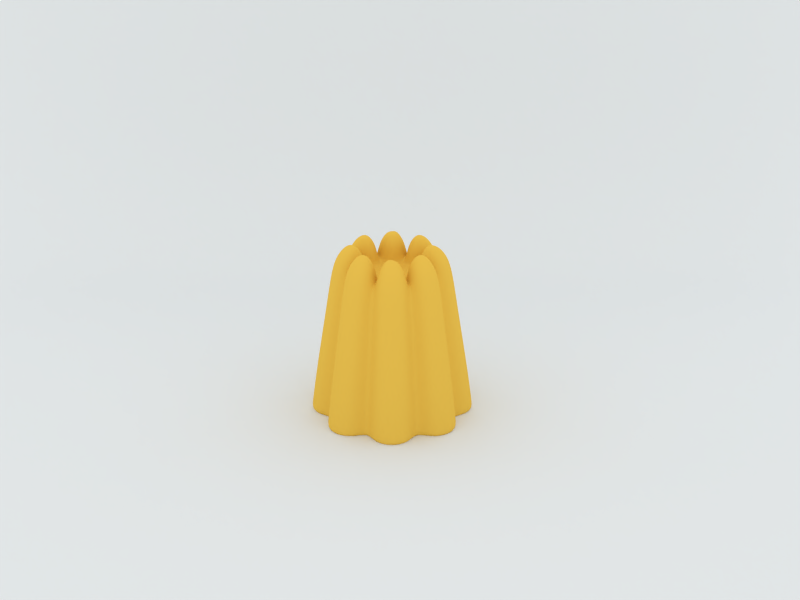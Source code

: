 # Source: Jellopudding.blend  (saved by Blender 2.57.1; exported with 4.5.12 LTS)
import bpy
from mathutils import Matrix  # noqa: F401  (used for matrix-valued properties, if any)

bpy.ops.wm.read_factory_settings(use_empty=True)
scene = bpy.context.scene
scene.name = 'Scene'

# ---- collections
col_collection_1 = bpy.data.collections.new('Collection 1'); scene.collection.children.link(col_collection_1)
col_collection_5 = bpy.data.collections.new('Collection 5'); scene.collection.children.link(col_collection_5)

# ---- materials (node trees are filled in below, after node groups)
mat_pudding = bpy.data.materials.new('Pudding')
mat_pudding.alpha_threshold = 0.0
mat_pudding.use_transparent_shadow = False
mat_pudding.diffuse_color = (0.8, 0.5102, 0.07459, 1.0)
mat_pudding.roughness = 0.5
mat_pudding.specular_intensity = 0.7
mat_pudding.line_color = (0.0, 0.0, 0.0, 0.7)
mat_backdrop = bpy.data.materials.new('Backdrop')
mat_backdrop.alpha_threshold = 0.0
mat_backdrop.use_transparent_shadow = False
mat_backdrop.preview_render_type = 'CUBE'
mat_backdrop.diffuse_color = (0.756, 0.7897, 0.8, 1.0)
mat_backdrop.roughness = 0.5
mat_backdrop.specular_intensity = 0.0
mat_backdrop.line_color = (0.0, 0.0, 0.0, 1.0)

# ---- material node trees

# ---- world
world_world = bpy.data.worlds.new('World'); scene.world = world_world
world_world.color = (1.0, 1.0, 1.0)
world_world.use_sun_shadow = False
world_world.sun_shadow_jitter_overblur = 0.0
world_world.cycles.sampling_method = 'MANUAL'
world_world.cycles.sample_map_resolution = 256

# ---- cameras
cam_camera = bpy.data.cameras.new('Camera')
cam_camera.clip_end = 100.0
cam_camera.lens = 60.0
cam_camera.dof.focus_distance = 0.0
cam_camera.dof.aperture_fstop = 128.0

# ---- lights
light_area_004 = bpy.data.lights.new('Area.004', 'AREA')
light_area_004.color = (1.0, 0.9847, 0.8667)
light_area_004.transmission_factor = 0.0
light_area_004.energy = 7.854
light_area_004.shadow_buffer_clip_start = 0.5
light_area_004.shadow_soft_size = 10.0
light_area_004.shadow_maximum_resolution = 0.006
light_area_004.use_absolute_resolution = True
light_area_004.shape = 'RECTANGLE'
light_area_004.size = 10.0
light_area_004.size_y = 7.0
light_area_004.cycles.use_multiple_importance_sampling = False
light_area_005 = bpy.data.lights.new('Area.005', 'AREA')
light_area_005.color = (0.8105, 0.8759, 1.0)
light_area_005.transmission_factor = 0.0
light_area_005.energy = 15.71
light_area_005.shadow_buffer_clip_start = 0.5
light_area_005.shadow_soft_size = 10.0
light_area_005.shadow_maximum_resolution = 0.006
light_area_005.use_absolute_resolution = True
light_area_005.shape = 'RECTANGLE'
light_area_005.size = 10.0
light_area_005.size_y = 7.0
light_area_005.cycles.use_multiple_importance_sampling = False
light_area_006 = bpy.data.lights.new('Area.006', 'AREA')
light_area_006.transmission_factor = 0.0
light_area_006.energy = 23.56
light_area_006.shadow_buffer_clip_start = 0.5
light_area_006.shadow_soft_size = 8.0
light_area_006.shadow_maximum_resolution = 0.006
light_area_006.use_absolute_resolution = True
light_area_006.shape = 'RECTANGLE'
light_area_006.size = 8.0
light_area_006.size_y = 1.5
light_area_006.cycles.use_multiple_importance_sampling = False
light_area_007 = bpy.data.lights.new('Area.007', 'AREA')
light_area_007.transmission_factor = 0.0
light_area_007.energy = 7.854
light_area_007.shadow_buffer_clip_start = 0.5
light_area_007.shadow_soft_size = 8.0
light_area_007.shadow_maximum_resolution = 0.006
light_area_007.use_absolute_resolution = True
light_area_007.shape = 'RECTANGLE'
light_area_007.size = 8.0
light_area_007.size_y = 1.5
light_area_007.cycles.use_multiple_importance_sampling = False
light_area_003 = bpy.data.lights.new('Area.003', 'AREA')
light_area_003.color = (0.9157, 0.9741, 1.0)
light_area_003.transmission_factor = 0.0
light_area_003.energy = 15.71
light_area_003.shadow_buffer_clip_start = 0.5
light_area_003.shadow_soft_size = 10.0
light_area_003.shadow_maximum_resolution = 0.006
light_area_003.use_absolute_resolution = True
light_area_003.shape = 'RECTANGLE'
light_area_003.size = 10.0
light_area_003.size_y = 7.0
light_area_003.cycles.use_multiple_importance_sampling = False

# ---- meshes
me_circle_001 = bpy.data.meshes.new('Circle.001')
me_circle_001.from_pydata([(-1.172, 0.0, -0.0008142), (1.172, 0.0, -0.0008142), (-2.829, 0.0, -0.0008142), (2.829, 0.0, -0.0008142), (-2.586, 0.5858, -0.0008142), (-2.586, -0.5858, -0.0008142), (2.586, 0.5858, -0.0008142), (2.586, -0.5858, -0.0008142), (-2.202, 0.2016, -0.0008142), (-2.202, -0.2016, -0.0008142), (2.202, 0.2016, -0.0008142), (2.202, -0.2016, -0.0008142), (-2.285, 0.0, -0.0008142), (2.285, 0.0, -0.0008142), (-1.715, 0.0, -0.0008142), (1.715, 0.0, -0.0008142), (-1.798, 0.2016, -0.0008142), (-1.798, -0.2016, -0.0008142), (1.798, 0.2016, -0.0008142), (1.798, -0.2016, -0.0008142), (-2.0, 0.2851, -0.0008142), (-2.0, -0.2851, -0.0008142), (2.0, 0.2851, -0.0008142), (2.0, -0.2851, -0.0008142), (-0.8719, 0.0, -0.0008142), (0.8719, 0.0, -0.0008142), (-0.6032, 0.2499, -0.0008142), (-0.6032, -0.2499, -0.0008142), (0.6032, 0.2499, -0.0008142), (0.6032, -0.2499, -0.0008142), (-0.6032, 0.0, -0.0008142), (0.6032, 0.0, -0.0008142), (-0.6032, 0.0, 3.399), (0.6032, 0.0, 3.399), (-0.8719, 0.0, 3.399), (0.8719, 0.0, 3.399), (-2.586, 0.5858, 3.399), (-2.586, -0.5858, 3.399), (2.586, 0.5858, 3.399), (2.586, -0.5858, 3.399), (-2.829, 0.0, 3.399), (2.829, 0.0, 3.399), (-1.172, 0.0, 3.399), (1.172, 0.0, 3.399), (-1.508, 0.4924, 3.789), (-1.508, -0.4924, 3.789), (1.508, 0.4924, 3.789), (1.508, -0.4924, 3.789), (-1.304, 0.0, 3.789), (1.304, 0.0, 3.789), (-2.0, 0.6963, 3.789), (-2.0, -0.6963, 3.789), (2.0, 0.6963, 3.789), (2.0, -0.6963, 3.789), (-2.696, 0.0, 3.789), (2.696, 0.0, 3.789), (-2.492, 0.4924, 3.789), (-2.492, -0.4924, 3.789), (2.492, 0.4924, 3.789), (2.492, -0.4924, 3.789), (-1.741, -0.02295, 4.059), (1.741, 0.02295, 4.059), (-2.26, 0.02357, 4.054), (2.26, -0.02357, 4.054), (-1.833, 0.2035, 4.059), (-1.775, -0.2333, 4.044), (1.775, 0.2333, 4.044), (1.833, -0.2035, 4.059), (-2.226, 0.2296, 4.013), (-2.167, -0.1997, 4.028), (2.167, 0.1997, 4.028), (2.226, -0.2296, 4.013), (-2.003, 0.3226, 4.013), (-1.997, -0.3226, 4.013), (1.997, 0.3226, 4.013), (2.003, -0.3226, 4.013), (-2.586, 0.5858, 0.185), (-2.586, -0.5858, 0.185), (2.586, 0.5858, 0.185), (2.586, -0.5858, 0.185), (-2.829, 0.0, 0.185), (2.829, 0.0, 0.185), (-2.586, 0.5858, 2.632), (-2.586, -0.5858, 2.632), (2.586, 0.5858, 2.632), (2.586, -0.5858, 2.632), (-2.829, 0.0, 2.632), (2.829, 0.0, 2.632), (-2.586, 0.5858, 0.8429), (-2.586, -0.5858, 0.8429), (2.586, 0.5858, 0.8429), (2.586, -0.5858, 0.8429), (-2.586, 0.5858, 1.738), (-2.586, -0.5858, 1.738), (2.586, 0.5858, 1.738), (2.586, -0.5858, 1.738), (-2.829, 0.0, 0.8429), (2.829, 0.0, 0.8429), (-2.829, 0.0, 1.738), (2.829, 0.0, 1.738), (-2.0, 0.8284, 1.738), (-2.0, -0.8284, 1.738), (2.0, 0.8284, 1.738), (2.0, -0.8284, 1.738), (-2.0, 0.8284, 0.8429), (-2.0, -0.8284, 0.8429), (2.0, 0.8284, 0.8429), (2.0, -0.8284, 0.8429), (-2.243, 1.414, 1.738), (-2.243, -1.414, 1.738), (2.243, 1.414, 1.738), (2.243, -1.414, 1.738), (-2.243, 1.414, 0.8429), (-2.243, -1.414, 0.8429), (2.243, 1.414, 0.8429), (2.243, -1.414, 0.8429), (-2.0, 2.0, 1.738), (-2.0, -2.0, 1.738), (2.0, 2.0, 1.738), (2.0, -2.0, 1.738), (-2.0, 2.0, 0.8429), (-2.0, -2.0, 0.8429), (2.0, 2.0, 0.8429), (2.0, -2.0, 0.8429), (-1.414, 2.243, 1.738), (-1.414, -2.243, 1.738), (1.414, 2.243, 1.738), (1.414, -2.243, 1.738), (-1.414, 2.243, 0.8429), (-1.414, -2.243, 0.8429), (1.414, 2.243, 0.8429), (1.414, -2.243, 0.8429), (-0.8284, 2.0, 1.738), (-0.8284, -2.0, 1.738), (0.8284, 2.0, 1.738), (0.8284, -2.0, 1.738), (-2.0, 0.8284, 2.632), (-2.0, -0.8284, 2.632), (2.0, 0.8284, 2.632), (2.0, -0.8284, 2.632), (-2.243, 1.414, 2.632), (-2.243, -1.414, 2.632), (2.243, 1.414, 2.632), (2.243, -1.414, 2.632), (-2.0, 2.0, 2.632), (-2.0, -2.0, 2.632), (2.0, 2.0, 2.632), (2.0, -2.0, 2.632), (-1.414, 2.243, 2.632), (-1.414, -2.243, 2.632), (1.414, 2.243, 2.632), (1.414, -2.243, 2.632), (-0.8284, 2.0, 2.632), (-0.8284, -2.0, 2.632), (0.8284, 2.0, 2.632), (0.8284, -2.0, 2.632), (-2.0, 0.8284, 0.185), (-2.0, -0.8284, 0.185), (2.0, 0.8284, 0.185), (2.0, -0.8284, 0.185), (-2.243, 1.414, 0.185), (-2.243, -1.414, 0.185), (2.243, 1.414, 0.185), (2.243, -1.414, 0.185), (-2.0, 2.0, 0.185), (-2.0, -2.0, 0.185), (2.0, 2.0, 0.185), (2.0, -2.0, 0.185), (-1.414, 2.243, 0.185), (-1.414, -2.243, 0.185), (1.414, 2.243, 0.185), (1.414, -2.243, 0.185), (-1.188, 1.644, 4.013), (-1.188, -1.644, 4.013), (1.188, 1.644, 4.013), (1.188, -1.644, 4.013), (-1.411, 1.737, 4.013), (-1.411, -1.737, 4.013), (1.411, 1.737, 4.013), (1.411, -1.737, 4.013), (-1.151, 1.441, 4.059), (-1.151, -1.441, 4.059), (1.151, 1.441, 4.059), (1.151, -1.441, 4.059), (-1.578, 1.618, 4.059), (-1.578, -1.618, 4.059), (1.578, 1.618, 4.059), (1.578, -1.618, 4.059), (-1.67, 1.395, 4.059), (-1.67, -1.395, 4.059), (1.67, 1.395, 4.059), (1.67, -1.395, 4.059), (-1.639, 1.185, 4.013), (-1.639, -1.185, 4.013), (1.639, 1.185, 4.013), (1.639, -1.185, 4.013), (-1.416, 1.093, 4.013), (-1.416, -1.093, 4.013), (1.416, 1.093, 4.013), (1.416, -1.093, 4.013), (-1.243, 1.218, 4.059), (-1.243, -1.218, 4.059), (1.243, 1.218, 4.059), (1.243, -1.218, 4.059), (-1.414, 2.111, 3.789), (-1.414, -2.111, 3.789), (1.414, 2.111, 3.789), (1.414, -2.111, 3.789), (-1.907, 1.907, 3.789), (-1.907, -1.907, 3.789), (1.907, 1.907, 3.789), (1.907, -1.907, 3.789), (-2.111, 1.414, 3.789), (-2.111, -1.414, 3.789), (2.111, 1.414, 3.789), (2.111, -1.414, 3.789), (-1.907, 0.9218, 3.789), (-1.907, -0.9218, 3.789), (1.907, 0.9218, 3.789), (1.907, -0.9218, 3.789), (-0.9219, 1.907, 3.789), (-0.9219, -1.907, 3.789), (0.9219, 1.907, 3.789), (0.9219, -1.907, 3.789), (-1.414, 0.7179, 3.789), (-1.414, -0.7179, 3.789), (1.414, 0.7179, 3.789), (1.414, -0.7179, 3.789), (-0.9219, 0.9218, 3.789), (-0.9219, -0.9218, 3.789), (0.9219, 0.9218, 3.789), (0.9219, -0.9218, 3.789), (-0.7179, 1.414, 3.789), (-0.7179, -1.414, 3.789), (0.7179, 1.414, 3.789), (0.7179, -1.414, 3.789), (-0.8284, 2.0, 3.399), (-0.8284, -2.0, 3.399), (0.8284, 2.0, 3.399), (0.8284, -2.0, 3.399), (-0.8284, 0.8284, 3.399), (-0.8284, -0.8284, 3.399), (0.8284, 0.8284, 3.399), (0.8284, -0.8284, 3.399), (-1.414, 0.5858, 3.399), (-1.414, -0.5858, 3.399), (1.414, 0.5858, 3.399), (1.414, -0.5858, 3.399), (-2.0, 0.8284, 3.399), (-2.0, -0.8284, 3.399), (2.0, 0.8284, 3.399), (2.0, -0.8284, 3.399), (-2.243, 1.414, 3.399), (-2.243, -1.414, 3.399), (2.243, 1.414, 3.399), (2.243, -1.414, 3.399), (-2.0, 2.0, 3.399), (-2.0, -2.0, 3.399), (2.0, 2.0, 3.399), (2.0, -2.0, 3.399), (-1.414, 2.243, 3.399), (-1.414, -2.243, 3.399), (1.414, 2.243, 3.399), (1.414, -2.243, 3.399), (-0.9403, 0.3895, 3.399), (-0.9403, -0.3895, 3.399), (0.9403, 0.3895, 3.399), (0.9403, -0.3895, 3.399), (-0.3895, 0.9403, 3.399), (-0.3895, -0.9403, 3.399), (0.3895, 0.9403, 3.399), (0.3895, -0.9403, 3.399), (-0.6165, 0.6165, 3.399), (-0.6165, -0.6165, 3.399), (0.6165, 0.6165, 3.399), (0.6165, -0.6165, 3.399), (-0.2499, 0.6032, 3.399), (-0.2499, -0.6032, 3.399), (0.2499, 0.6032, 3.399), (0.2499, -0.6032, 3.399), (-0.4266, 0.4265, 3.399), (-0.4266, -0.4265, 3.399), (0.4266, 0.4265, 3.399), (0.4266, -0.4265, 3.399), (-0.6032, 0.2499, 3.399), (-0.6032, -0.2499, 3.399), (0.6032, 0.2499, 3.399), (0.6032, -0.2499, 3.399), (-0.4266, 0.4265, -0.0008142), (-0.4266, -0.4265, -0.0008142), (0.4266, 0.4265, -0.0008142), (0.4266, -0.4265, -0.0008142), (-0.2499, 0.6032, -0.0008142), (-0.2499, -0.6032, -0.0008142), (0.2499, 0.6032, -0.0008142), (0.2499, -0.6032, -0.0008142), (-0.6165, 0.6165, -0.0008142), (-0.6165, -0.6165, -0.0008142), (0.6165, 0.6165, -0.0008142), (0.6165, -0.6165, -0.0008142), (-0.3895, 0.9403, -0.0008142), (-0.3895, -0.9403, -0.0008142), (0.3895, 0.9403, -0.0008142), (0.3895, -0.9403, -0.0008142), (-0.9403, 0.3895, -0.0008142), (-0.9403, -0.3895, -0.0008142), (0.9403, 0.3895, -0.0008142), (0.9403, -0.3895, -0.0008142), (-1.213, 1.616, -0.0008142), (-1.213, -1.616, -0.0008142), (1.213, 1.616, -0.0008142), (1.213, -1.616, -0.0008142), (-1.129, 1.414, -0.0008142), (-1.129, -1.414, -0.0008142), (1.129, 1.414, -0.0008142), (1.129, -1.414, -0.0008142), (-1.213, 1.213, -0.0008142), (-1.213, -1.213, -0.0008142), (1.213, 1.213, -0.0008142), (1.213, -1.213, -0.0008142), (-1.414, 1.129, -0.0008142), (-1.414, -1.129, -0.0008142), (1.414, 1.129, -0.0008142), (1.414, -1.129, -0.0008142), (-1.616, 1.213, -0.0008142), (-1.616, -1.213, -0.0008142), (1.616, 1.213, -0.0008142), (1.616, -1.213, -0.0008142), (-1.699, 1.414, -0.0008142), (-1.699, -1.414, -0.0008142), (1.699, 1.414, -0.0008142), (1.699, -1.414, -0.0008142), (-1.616, 1.616, -0.0008142), (-1.616, -1.616, -0.0008142), (1.616, 1.616, -0.0008142), (1.616, -1.616, -0.0008142), (-1.414, 1.699, -0.0008142), (-1.414, -1.699, -0.0008142), (1.414, 1.699, -0.0008142), (1.414, -1.699, -0.0008142), (-1.414, 2.243, -0.0008142), (-1.414, -2.243, -0.0008142), (1.414, 2.243, -0.0008142), (1.414, -2.243, -0.0008142), (-2.0, 2.0, -0.0008142), (-2.0, -2.0, -0.0008142), (2.0, 2.0, -0.0008142), (2.0, -2.0, -0.0008142), (-2.243, 1.414, -0.0008142), (-2.243, -1.414, -0.0008142), (2.243, 1.414, -0.0008142), (2.243, -1.414, -0.0008142), (-2.0, 0.8284, -0.0008142), (-2.0, -0.8284, -0.0008142), (2.0, 0.8284, -0.0008142), (2.0, -0.8284, -0.0008142), (-1.414, 0.5858, -0.0008142), (-1.414, -0.5858, -0.0008142), (1.414, 0.5858, -0.0008142), (1.414, -0.5858, -0.0008142), (-0.8284, 0.8284, -0.0008142), (-0.8284, -0.8284, -0.0008142), (0.8284, 0.8284, -0.0008142), (0.8284, -0.8284, -0.0008142), (-0.5858, 1.414, -0.0008142), (-0.5858, -1.414, -0.0008142), (0.5858, 1.414, -0.0008142), (0.5858, -1.414, -0.0008142), (0.0, 1.172, -0.0008142), (0.0, -1.172, -0.0008142), (-0.8284, 2.0, -0.0008142), (-0.8284, -2.0, -0.0008142), (0.8284, 2.0, -0.0008142), (0.8284, -2.0, -0.0008142), (-0.5858, 2.586, -0.0008142), (-0.5858, -2.586, -0.0008142), (0.5858, 2.586, -0.0008142), (0.5858, -2.586, -0.0008142), (0.0, 2.829, -0.0008142), (0.0, -2.829, -0.0008142), (0.0, 2.285, -0.0008142), (0.0, -2.285, -0.0008142), (-0.2016, 2.202, -0.0008142), (-0.2016, -2.202, -0.0008142), (0.2016, 2.202, -0.0008142), (0.2016, -2.202, -0.0008142), (-0.2851, 2.0, -0.0008142), (-0.2851, -2.0, -0.0008142), (0.2851, 2.0, -0.0008142), (0.2851, -2.0, -0.0008142), (-0.2016, 1.798, -0.0008142), (-0.2016, -1.798, -0.0008142), (0.2016, 1.798, -0.0008142), (0.2016, -1.798, -0.0008142), (0.0, 1.715, -0.0008142), (0.0, -1.715, -0.0008142), (0.0, 0.8719, -0.0008142), (0.0, -0.8719, -0.0008142), (0.0, 0.6032, -0.0008142), (0.0, -0.6032, -0.0008142), (0.0, 0.6032, 3.399), (0.0, -0.6032, 3.399), (0.0, 0.8719, 3.399), (0.0, -0.8719, 3.399), (0.0, 2.829, 3.399), (0.0, -2.829, 3.399), (-0.5858, 2.586, 3.399), (-0.5858, -2.586, 3.399), (0.5858, 2.586, 3.399), (0.5858, -2.586, 3.399), (-0.5858, 1.414, 3.399), (-0.5858, -1.414, 3.399), (0.5858, 1.414, 3.399), (0.5858, -1.414, 3.399), (0.0, 1.172, 3.399), (0.0, -1.172, 3.399), (0.0, 1.304, 3.789), (0.0, -1.304, 3.789), (-0.4924, 1.508, 3.789), (-0.4924, -1.508, 3.789), (0.4924, 1.508, 3.789), (0.4924, -1.508, 3.789), (-0.6963, 2.0, 3.789), (-0.6963, -2.0, 3.789), (0.6963, 2.0, 3.789), (0.6963, -2.0, 3.789), (-0.4924, 2.492, 3.789), (-0.4924, -2.492, 3.789), (0.4924, 2.492, 3.789), (0.4924, -2.492, 3.789), (0.0, 2.696, 3.789), (0.0, -2.696, 3.789), (-0.02233, 1.741, 4.054), (-0.02233, -1.741, 4.054), (-0.2294, 1.775, 4.013), (-0.2294, -1.775, 4.013), (0.1997, 1.833, 4.028), (0.1997, -1.833, 4.028), (-0.3209, 1.997, 4.013), (-0.3209, -1.997, 4.013), (0.3209, 2.003, 4.013), (0.3209, -2.003, 4.013), (-0.1959, 2.167, 4.059), (-0.1959, -2.167, 4.059), (0.2258, 2.226, 4.044), (0.2258, -2.226, 4.044), (0.02295, 2.26, 4.059), (0.02295, -2.26, 4.059), (0.0, 2.829, 0.185), (0.0, -2.829, 0.185), (-0.5858, 2.586, 0.185), (-0.5858, -2.586, 0.185), (0.5858, 2.586, 0.185), (0.5858, -2.586, 0.185), (-0.8284, 2.0, 0.185), (-0.8284, -2.0, 0.185), (0.8284, 2.0, 0.185), (0.8284, -2.0, 0.185), (0.0, 2.829, 2.632), (0.0, -2.829, 2.632), (-0.5858, 2.586, 2.632), (-0.5858, -2.586, 2.632), (0.5858, 2.586, 2.632), (0.5858, -2.586, 2.632), (0.0, 2.829, 0.8429), (0.0, -2.829, 0.8429), (0.0, 2.829, 1.738), (0.0, -2.829, 1.738), (-0.5858, 2.586, 0.8429), (-0.5858, -2.586, 0.8429), (0.5858, 2.586, 0.8429), (0.5858, -2.586, 0.8429), (-0.5858, 2.586, 1.738), (-0.5858, -2.586, 1.738), (0.5858, 2.586, 1.738), (0.5858, -2.586, 1.738), (-0.8284, 2.0, 0.8429), (-0.8284, -2.0, 0.8429), (0.8284, 2.0, 0.8429), (0.8284, -2.0, 0.8429), (0.0, 0.289, 3.399), (0.0, -0.289, 3.399), (-0.289, 0.1197, 3.399), (-0.289, -0.1197, 3.399), (0.289, 0.1197, 3.399), (0.289, -0.1197, 3.399), (-0.2044, 0.2044, 3.399), (-0.2044, -0.2044, 3.399), (0.2044, 0.2044, 3.399), (0.2044, -0.2044, 3.399), (-0.1197, 0.289, 3.399), (-0.1197, -0.289, 3.399), (0.1197, 0.289, 3.399), (0.1197, -0.289, 3.399), (-0.289, 0.0, 3.399), (0.289, 0.0, 3.399), (-0.2044, 0.0, 3.399), (0.2044, 0.0, 3.399), (0.0, 0.0, 3.399), (0.0, 0.1445, 3.399), (0.0, -0.1445, 3.399)], [], [(4, 352, 20, 8), (21, 353, 5, 9), (22, 354, 6, 10), (7, 355, 23, 11), (4, 8, 12, 2), (12, 9, 5, 2), (13, 10, 6, 3), (7, 11, 13, 3), (0, 14, 16, 356), (0, 357, 17, 14), (18, 15, 1, 358), (1, 15, 19, 359), (20, 352, 356, 16), (357, 353, 21, 17), (358, 354, 22, 18), (23, 355, 359, 19), (8, 20, 16, 12), (17, 21, 9, 12), (18, 22, 10, 13), (11, 23, 19, 13), (24, 0, 356, 304), (357, 0, 24, 305), (358, 1, 25, 306), (25, 1, 359, 307), (304, 26, 30, 24), (30, 27, 305, 24), (31, 28, 306, 25), (307, 29, 31, 25), (244, 44, 48, 42), (48, 45, 245, 42), (49, 46, 246, 43), (247, 47, 49, 43), (40, 54, 56, 36), (57, 54, 40, 37), (58, 55, 41, 38), (41, 55, 59, 39), (36, 56, 50, 248), (51, 57, 37, 249), (52, 58, 38, 250), (39, 59, 53, 251), (64, 72, 68, 62), (67, 75, 71, 63), (72, 64, 44, 50), (45, 65, 73, 51), (46, 66, 74, 52), (75, 67, 47, 53), (64, 60, 48, 44), (48, 60, 65, 45), (49, 61, 66, 46), (67, 61, 49, 47), (62, 68, 56, 54), (57, 69, 62, 54), (58, 70, 63, 55), (63, 71, 59, 55), (56, 68, 72, 50), (73, 69, 57, 51), (74, 70, 58, 52), (59, 71, 75, 53), (156, 352, 4, 76), (5, 353, 157, 77), (6, 354, 158, 78), (159, 355, 7, 79), (2, 80, 76, 4), (77, 80, 2, 5), (78, 81, 3, 6), (3, 81, 79, 7), (248, 136, 82, 36), (83, 137, 249, 37), (84, 138, 250, 38), (251, 139, 85, 39), (86, 40, 36, 82), (37, 40, 86, 83), (38, 41, 87, 84), (87, 41, 39, 85), (136, 100, 92, 82), (93, 101, 137, 83), (94, 102, 138, 84), (139, 103, 95, 85), (100, 104, 88, 92), (89, 105, 101, 93), (90, 106, 102, 94), (103, 107, 91, 95), (104, 156, 76, 88), (77, 157, 105, 89), (78, 158, 106, 90), (107, 159, 79, 91), (80, 96, 88, 76), (89, 96, 80, 77), (90, 97, 81, 78), (81, 97, 91, 79), (96, 98, 92, 88), (93, 98, 96, 89), (94, 99, 97, 90), (97, 99, 95, 91), (98, 86, 82, 92), (83, 86, 98, 93), (84, 87, 99, 94), (99, 87, 85, 95), (100, 136, 140, 108), (141, 137, 101, 109), (142, 138, 102, 110), (103, 139, 143, 111), (104, 100, 108, 112), (109, 101, 105, 113), (110, 102, 106, 114), (107, 103, 111, 115), (156, 104, 112, 160), (113, 105, 157, 161), (114, 106, 158, 162), (159, 107, 115, 163), (108, 140, 144, 116), (145, 141, 109, 117), (146, 142, 110, 118), (111, 143, 147, 119), (112, 108, 116, 120), (117, 109, 113, 121), (118, 110, 114, 122), (115, 111, 119, 123), (160, 112, 120, 164), (121, 113, 161, 165), (122, 114, 162, 166), (163, 115, 123, 167), (116, 144, 148, 124), (149, 145, 117, 125), (150, 146, 118, 126), (119, 147, 151, 127), (120, 116, 124, 128), (125, 117, 121, 129), (126, 118, 122, 130), (123, 119, 127, 131), (164, 120, 128, 168), (129, 121, 165, 169), (130, 122, 166, 170), (167, 123, 131, 171), (476, 454, 168, 128), (169, 455, 477, 129), (170, 456, 478, 130), (479, 457, 171, 131), (132, 476, 128, 124), (129, 477, 133, 125), (130, 478, 134, 126), (135, 479, 131, 127), (152, 132, 124, 148), (125, 133, 153, 149), (126, 134, 154, 150), (155, 135, 127, 151), (136, 248, 252, 140), (253, 249, 137, 141), (254, 250, 138, 142), (139, 251, 255, 143), (140, 252, 256, 144), (257, 253, 141, 145), (258, 254, 142, 146), (143, 255, 259, 147), (144, 256, 260, 148), (261, 257, 145, 149), (262, 258, 146, 150), (147, 259, 263, 151), (236, 152, 148, 260), (149, 153, 237, 261), (150, 154, 238, 262), (239, 155, 151, 263), (352, 156, 160, 348), (161, 157, 353, 349), (162, 158, 354, 350), (355, 159, 163, 351), (348, 160, 164, 344), (165, 161, 349, 345), (166, 162, 350, 346), (351, 163, 167, 347), (344, 164, 168, 340), (169, 165, 345, 341), (170, 166, 346, 342), (347, 167, 171, 343), (454, 370, 340, 168), (341, 371, 455, 169), (342, 372, 456, 170), (457, 373, 343, 171), (204, 176, 172, 220), (173, 177, 205, 221), (174, 178, 206, 222), (207, 179, 175, 223), (184, 176, 204, 208), (205, 177, 185, 209), (206, 178, 186, 210), (187, 179, 207, 211), (188, 184, 208, 212), (209, 185, 189, 213), (210, 186, 190, 214), (191, 187, 211, 215), (192, 188, 212, 216), (213, 189, 193, 217), (214, 190, 194, 218), (195, 191, 215, 219), (196, 192, 216, 224), (217, 193, 197, 225), (218, 194, 198, 226), (199, 195, 219, 227), (200, 196, 224, 228), (225, 197, 201, 229), (226, 198, 202, 230), (203, 199, 227, 231), (180, 200, 228, 232), (229, 201, 181, 233), (230, 202, 182, 234), (183, 203, 231, 235), (172, 180, 232, 220), (233, 181, 173, 221), (234, 182, 174, 222), (175, 183, 235, 223), (180, 172, 176, 184), (177, 173, 181, 185), (178, 174, 182, 186), (183, 175, 179, 187), (200, 180, 184, 188), (185, 181, 201, 189), (186, 182, 202, 190), (203, 183, 187, 191), (200, 188, 192, 196), (193, 189, 201, 197), (194, 190, 202, 198), (203, 191, 195, 199), (260, 204, 220, 236), (221, 205, 261, 237), (222, 206, 262, 238), (263, 207, 223, 239), (256, 208, 204, 260), (205, 209, 257, 261), (206, 210, 258, 262), (259, 211, 207, 263), (252, 212, 208, 256), (209, 213, 253, 257), (210, 214, 254, 258), (255, 215, 211, 259), (248, 216, 212, 252), (213, 217, 249, 253), (214, 218, 250, 254), (251, 219, 215, 255), (240, 228, 224, 244), (225, 229, 241, 245), (226, 230, 242, 246), (243, 231, 227, 247), (410, 232, 228, 240), (229, 233, 411, 241), (230, 234, 412, 242), (413, 235, 231, 243), (296, 288, 26, 304), (27, 289, 297, 305), (28, 290, 298, 306), (299, 291, 29, 307), (300, 292, 288, 296), (289, 293, 301, 297), (290, 294, 302, 298), (303, 295, 291, 299), (360, 296, 304, 356), (305, 297, 361, 357), (306, 298, 362, 358), (363, 299, 307, 359), (364, 300, 296, 360), (297, 301, 365, 361), (298, 302, 366, 362), (367, 303, 299, 363), (324, 328, 316, 320), (317, 329, 325, 321), (318, 330, 326, 322), (327, 331, 319, 323), (332, 312, 316, 328), (317, 313, 333, 329), (318, 314, 334, 330), (335, 315, 319, 331), (336, 308, 312, 332), (313, 309, 337, 333), (314, 310, 338, 334), (339, 311, 315, 335), (308, 370, 364, 312), (365, 371, 309, 313), (366, 372, 310, 314), (311, 373, 367, 315), (360, 316, 312, 364), (313, 317, 361, 365), (314, 318, 362, 366), (363, 319, 315, 367), (356, 320, 316, 360), (317, 321, 357, 361), (318, 322, 358, 362), (359, 323, 319, 363), (352, 324, 320, 356), (321, 325, 353, 357), (322, 326, 354, 358), (355, 327, 323, 359), (348, 328, 324, 352), (325, 329, 349, 353), (326, 330, 350, 354), (351, 331, 327, 355), (344, 332, 328, 348), (329, 333, 345, 349), (330, 334, 346, 350), (347, 335, 331, 351), (340, 336, 332, 344), (333, 337, 341, 345), (334, 338, 342, 346), (343, 339, 335, 347), (340, 370, 308, 336), (309, 371, 341, 337), (310, 372, 342, 338), (343, 373, 311, 339), (378, 380, 382, 374), (383, 381, 379, 375), (384, 380, 378, 376), (379, 381, 385, 377), (374, 382, 386, 370), (387, 383, 375, 371), (388, 384, 376, 372), (377, 385, 389, 373), (370, 386, 390, 364), (391, 387, 371, 365), (392, 388, 372, 366), (373, 389, 393, 367), (364, 390, 394, 368), (395, 391, 365, 369), (394, 392, 366, 368), (367, 393, 395, 369), (386, 382, 394, 390), (395, 383, 387, 391), (394, 384, 388, 392), (389, 385, 395, 393), (368, 396, 300, 364), (301, 397, 369, 365), (302, 396, 368, 366), (369, 397, 303, 367), (396, 398, 292, 300), (293, 399, 397, 301), (294, 398, 396, 302), (397, 399, 295, 303), (414, 416, 418, 410), (419, 417, 415, 411), (420, 416, 414, 412), (415, 417, 421, 413), (236, 422, 426, 406), (427, 423, 237, 407), (428, 424, 238, 408), (239, 425, 429, 409), (406, 426, 430, 404), (431, 427, 407, 405), (430, 428, 408, 404), (409, 429, 431, 405), (432, 442, 438, 434), (439, 443, 433, 435), (432, 434, 418, 416), (419, 435, 433, 417), (420, 436, 432, 416), (433, 437, 421, 417), (434, 438, 422, 418), (423, 439, 435, 419), (424, 440, 436, 420), (437, 441, 425, 421), (438, 442, 426, 422), (427, 443, 439, 423), (428, 444, 440, 424), (441, 445, 429, 425), (442, 446, 430, 426), (431, 447, 443, 427), (430, 446, 444, 428), (445, 447, 431, 429), (374, 450, 448, 378), (449, 451, 375, 379), (448, 452, 376, 378), (377, 453, 449, 379), (370, 454, 450, 374), (451, 455, 371, 375), (452, 456, 372, 376), (373, 457, 453, 377), (460, 406, 404, 458), (405, 407, 461, 459), (404, 408, 462, 458), (463, 409, 405, 459), (152, 236, 406, 460), (407, 237, 153, 461), (408, 238, 154, 462), (155, 239, 409, 463), (450, 468, 464, 448), (465, 469, 451, 449), (464, 470, 452, 448), (453, 471, 465, 449), (468, 472, 466, 464), (467, 473, 469, 465), (466, 474, 470, 464), (471, 475, 467, 465), (472, 460, 458, 466), (459, 461, 473, 467), (458, 462, 474, 466), (475, 463, 459, 467), (454, 476, 468, 450), (469, 477, 455, 451), (470, 478, 456, 452), (457, 479, 471, 453), (476, 132, 472, 468), (473, 133, 477, 469), (474, 134, 478, 470), (479, 135, 475, 471), (132, 152, 460, 472), (461, 153, 133, 473), (462, 154, 134, 474), (135, 155, 463, 475), (284, 32, 494, 482), (494, 32, 285, 483), (495, 33, 286, 484), (287, 33, 495, 485), (400, 276, 490, 480), (491, 277, 401, 481), (492, 278, 400, 480), (401, 279, 493, 481), (280, 284, 482, 486), (483, 285, 281, 487), (484, 286, 282, 488), (283, 287, 485, 489), (276, 280, 486, 490), (487, 281, 277, 491), (488, 282, 278, 492), (279, 283, 489, 493), (482, 494, 496, 486), (496, 494, 483, 487), (497, 495, 484, 488), (485, 495, 497, 489), (486, 496, 498, 499), (498, 496, 487, 500), (498, 497, 488, 499), (489, 497, 498, 500), (480, 490, 486, 499), (487, 491, 481, 500), (488, 492, 480, 499), (481, 493, 489, 500), (268, 276, 400, 402), (401, 277, 269, 403), (400, 278, 270, 402), (271, 279, 401, 403), (410, 268, 402, 414), (403, 269, 411, 415), (402, 270, 412, 414), (413, 271, 403, 415), (272, 280, 276, 268), (277, 281, 273, 269), (278, 282, 274, 270), (275, 283, 279, 271), (268, 410, 240, 272), (241, 411, 269, 273), (242, 412, 270, 274), (271, 413, 243, 275), (264, 272, 240, 244), (241, 273, 265, 245), (242, 274, 266, 246), (267, 275, 243, 247), (272, 264, 284, 280), (285, 265, 273, 281), (286, 266, 274, 282), (275, 267, 287, 283), (32, 284, 264, 34), (265, 285, 32, 34), (266, 286, 33, 35), (33, 287, 267, 35), (34, 264, 244, 42), (245, 265, 34, 42), (246, 266, 35, 43), (35, 267, 247, 43), (220, 232, 410, 236), (411, 233, 221, 237), (412, 234, 222, 238), (223, 235, 413, 239), (410, 418, 422, 236), (423, 419, 411, 237), (424, 420, 412, 238), (413, 421, 425, 239), (216, 248, 244, 224), (245, 249, 217, 225), (246, 250, 218, 226), (219, 251, 247, 227), (44, 244, 248, 50), (249, 245, 45, 51), (250, 246, 46, 52), (47, 247, 251, 53), (436, 440, 444, 446), (61, 70, 74, 66), (437, 447, 445, 441), (60, 69, 73, 65), (432, 436, 446, 442), (62, 69, 60, 64), (433, 443, 447, 437), (63, 70, 61, 67)])
me_circle_001.polygons.foreach_set('use_smooth', [True] * 488)
_k = {(100, 136): 0.18824, (101, 137): 0.18824, (102, 138): 0.18824, (103, 139): 0.18824, (100, 104): 0.18824, (101, 105): 0.18824, (102, 106): 0.18824, (103, 107): 0.18824, (104, 156): 0.18824, (105, 157): 0.18824, (106, 158): 0.18824, (107, 159): 0.18824, (132, 152): 0.18824, (133, 153): 0.18824, (134, 154): 0.18824, (135, 155): 0.18824, (136, 248): 0.18824, (137, 249): 0.18824, (138, 250): 0.18824, (139, 251): 0.18824, (152, 236): 0.18824, (153, 237): 0.18824, (154, 238): 0.18824, (155, 239): 0.18824, (156, 352): 0.18824, (157, 353): 0.18824, (158, 354): 0.18824, (159, 355): 0.18824, (370, 454): 0.18824, (371, 455): 0.18824, (372, 456): 0.18824, (373, 457): 0.18824, (454, 476): 0.18824, (455, 477): 0.18824, (456, 478): 0.18824, (457, 479): 0.18824, (132, 476): 0.18824, (133, 477): 0.18824, (134, 478): 0.18824, (135, 479): 0.18824}
me_circle_001.attributes.new('crease_edge', 'FLOAT', 'EDGE').data.foreach_set('value', [_k.get((min(e.vertices), max(e.vertices)), 0.0) for e in me_circle_001.edges])
me_circle_001.materials.append(mat_pudding)
me_circle_001.use_remesh_preserve_volume = False
me_circle_001.use_remesh_preserve_attributes = False
me_circle_001.use_mirror_vertex_groups = False
me_circle_001.update()
me_plane_023 = bpy.data.meshes.new('Plane.023')
me_plane_023.from_pydata([(1.15, 1.0, 5.96e-08), (1.149, -1.0, 5.96e-08), (-1.155, -1.0, 2.98e-08), (-1.153, 1.0, 2.98e-08), (-1.153, 1.288, 0.21), (1.15, 1.288, 0.21), (1.15, 1.42, 0.5329), (-1.153, 1.42, 0.5329), (-1.153, 1.453, 0.8679), (1.15, 1.453, 0.8679), (1.15, 0.7905, 5.96e-08), (-1.154, 0.7905, 2.98e-08), (1.15, 1.458, 1.097), (-1.153, 1.458, 1.097), (1.15, 1.461, 1.065), (-1.153, 1.461, 1.065), (1.149, -0.9464, 5.96e-08), (-1.154, -0.9464, 2.98e-08), (-1.13, -1.0, 5.96e-08), (-1.129, 1.0, 5.96e-08), (-1.129, 1.288, 0.21), (-1.129, 1.42, 0.5329), (-1.129, 1.453, 0.8679), (-1.129, 0.7905, 5.96e-08), (-1.129, 1.458, 1.097), (-1.129, 1.461, 1.065), (-1.13, -0.9464, 5.96e-08), (1.115, -1.0, 5.96e-08), (1.116, 1.0, 5.96e-08), (1.116, 1.288, 0.21), (1.116, 1.42, 0.5329), (1.116, 1.453, 0.8679), (1.116, 0.7905, 5.96e-08), (1.116, 1.458, 1.097), (1.116, 1.461, 1.065), (1.115, -0.9464, 5.96e-08), (0.358, -1.0, 0.0), (-0.3902, -1.0, 0.0), (0.358, 1.0, 0.0), (-0.3902, 1.0, 0.0), (0.3635, 1.288, 0.21), (-0.3848, 1.288, 0.21), (-0.3848, 1.42, 0.5329), (0.3635, 1.42, 0.5329), (0.3635, 1.453, 0.8679), (-0.3848, 1.453, 0.8679), (-0.3902, 0.7905, 0.0), (0.358, 0.7905, 0.0), (0.376, 1.458, 1.097), (-0.3722, 1.458, 1.097), (0.3759, 1.461, 1.065), (-0.3724, 1.461, 1.065), (-0.3902, -0.9463, 0.0), (0.358, -0.9463, 0.0)], [], [(3, 19, 20, 4), (4, 20, 21, 7), (7, 21, 22, 8), (19, 3, 11, 23), (25, 15, 8, 22), (24, 13, 15, 25), (17, 26, 23, 11), (2, 18, 26, 17), (28, 0, 5, 29), (29, 5, 6, 30), (30, 6, 9, 31), (0, 28, 32, 10), (14, 34, 31, 9), (12, 33, 34, 14), (35, 16, 10, 32), (27, 1, 16, 35), (19, 39, 41, 20), (39, 38, 40, 41), (38, 28, 29, 40), (20, 41, 42, 21), (41, 40, 43, 42), (40, 29, 30, 43), (21, 42, 45, 22), (42, 43, 44, 45), (43, 30, 31, 44), (28, 38, 47, 32), (38, 39, 46, 47), (39, 19, 23, 46), (34, 50, 44, 31), (50, 51, 45, 44), (51, 25, 22, 45), (33, 48, 50, 34), (48, 49, 51, 50), (49, 24, 25, 51), (26, 52, 46, 23), (52, 53, 47, 46), (53, 35, 32, 47), (18, 37, 52, 26), (37, 36, 53, 52), (36, 27, 35, 53)])
me_plane_023.polygons.foreach_set('use_smooth', [True] * 40)
me_plane_023.materials.append(mat_backdrop)
me_plane_023.use_remesh_preserve_volume = False
me_plane_023.use_remesh_preserve_attributes = False
me_plane_023.use_mirror_vertex_groups = False
me_plane_023.update()
lat_lattice = bpy.data.lattices.new('Lattice')
lat_lattice.points_u = 3
lat_lattice.points_v = 3
lat_lattice.points.foreach_set('co_deform', [-0.6987, -0.6987, -0.5, 0.0, -0.6987, -0.5, 0.6987, -0.6987, -0.5, -0.6987, 0.0, -0.5, 0.0, 0.0, -0.5, 0.6987, 0.0, -0.5, -0.6987, 0.6987, -0.5, 0.0, 0.6987, -0.5, 0.6987, 0.6987, -0.5, -0.3509, -0.3509, 0.4297, 0.0, -0.3509, 0.4297, 0.3509, -0.3509, 0.4297, -0.3509, 0.0, 0.4297, 0.0, 0.0, 0.4297, 0.3509, 0.0, 0.4297, -0.3509, 0.3509, 0.4297, 0.0, 0.3509, 0.4297, 0.3509, 0.3509, 0.4297])

# ---- objects
ob_lattice = bpy.data.objects.new('Lattice', lat_lattice)
ob_circle = bpy.data.objects.new('Circle', me_circle_001)
ob_camera = bpy.data.objects.new('Camera', cam_camera)
ob_plane_000 = bpy.data.objects.new('Plane.000', me_plane_023)
ob_area_001 = bpy.data.objects.new('Area.001', light_area_004)
ob_area_002 = bpy.data.objects.new('Area.002', light_area_005)
ob_area_003 = bpy.data.objects.new('Area.003', light_area_006)
ob_area_004 = bpy.data.objects.new('Area.004', light_area_007)
ob_area = bpy.data.objects.new('Area', light_area_003)

# ---- transforms, parenting, visibility, modifiers, constraints
ob_lattice.location = (0.0, 0.0, 1.018)
ob_lattice.scale = (2.929, 2.929, 2.246)
ob_lattice.empty_display_type = 'ARROWS'
ob_lattice.lineart.crease_threshold = 0.0
ob_circle.location = (0.0, 0.0, 0.0)
ob_circle.scale = (0.5, 0.5, 0.5)
ob_circle.empty_display_type = 'ARROWS'
ob_circle.lineart.crease_threshold = 0.0
_m = ob_circle.modifiers.new('Subsurf', 'SUBSURF')
_m.uv_smooth = 'PRESERVE_CORNERS'
_m.levels = 4
_m.render_levels = 4
_m.show_only_control_edges = False
_m = ob_circle.modifiers.new('Lattice', 'LATTICE')
_m.object = ob_lattice
ob_camera.location = (0.08588, -13.14, 6.84)
ob_camera.rotation_euler = (1.17, 3.135e-10, -1.437e-09)
ob_camera.lineart.crease_threshold = 0.0
ob_plane_000.location = (0.02189, -0.01053, -0.01235)
ob_plane_000.rotation_euler = (0.0, -0.0, 0.0006738)
ob_plane_000.scale = (5.098, 3.931, 3.931)
ob_plane_000.empty_display_type = 'ARROWS'
ob_plane_000.lineart.crease_threshold = 0.0
_m = ob_plane_000.modifiers.new('Subsurf', 'SUBSURF')
_m.uv_smooth = 'PRESERVE_CORNERS'
_m.quality = 2
_m.levels = 2
ob_area_001.location = (-8.188, -5.08, 2.499)
ob_area_001.rotation_euler = (-1.318, -0.0009296, 2.148)
ob_area_001.empty_display_type = 'ARROWS'
ob_area_001.lineart.crease_threshold = 0.0
ob_area_002.location = (10.56, 6.83, 2.499)
ob_area_002.rotation_euler = (-1.323, -0.0009296, 5.273)
ob_area_002.empty_display_type = 'ARROWS'
ob_area_002.lineart.crease_threshold = 0.0
ob_area_003.location = (8.8, 9.025, 1.025)
ob_area_003.rotation_euler = (-1.409e-05, 1.568, 0.8923)
ob_area_003.empty_display_type = 'ARROWS'
ob_area_003.lineart.crease_threshold = 0.0
ob_area_004.location = (-8.626, 8.779, 1.844)
ob_area_004.rotation_euler = (-1.409e-05, 1.568, 2.245)
ob_area_004.empty_display_type = 'ARROWS'
ob_area_004.lineart.crease_threshold = 0.0
ob_area.location = (0.1153, 8.109, 8.195)
ob_area.rotation_euler = (-0.8704, -0.001207, -0.001875)
ob_area.empty_display_type = 'ARROWS'
ob_area.lineart.crease_threshold = 0.0

# ---- collection membership
col_collection_1.objects.link(ob_lattice)
col_collection_1.objects.link(ob_circle)
col_collection_5.objects.link(ob_camera)
col_collection_5.objects.link(ob_plane_000)
col_collection_5.objects.link(ob_area_001)
col_collection_5.objects.link(ob_area_002)
col_collection_5.objects.link(ob_area_003)
col_collection_5.objects.link(ob_area_004)
col_collection_5.objects.link(ob_area)

# ---- scene / render settings (as saved in the file)
scene.camera = ob_camera
scene.frame_start = 1; scene.frame_end = 250; scene.frame_set(1)
scene.render.engine = 'BLENDER_EEVEE_NEXT'
scene.render.image_settings.color_mode = 'RGB'
scene.render.image_settings.compression = 90
scene.render.resolution_x = 720
scene.render.resolution_y = 540
scene.render.dither_intensity = 0.0
scene.render.border_min_x = 0.5541
scene.render.border_max_x = 0.6878
scene.render.border_max_y = 0.0
scene.render.bake_margin = 2
scene.render.bake_bias = 0.0
scene.cycles.use_denoising = False
scene.cycles.samples = 10
scene.cycles.sampling_pattern = 'TABULATED_SOBOL'
scene.cycles.light_sampling_threshold = 0.0
scene.cycles.use_adaptive_sampling = False
scene.cycles.use_light_tree = False
scene.cycles.blur_glossy = 0.0
scene.cycles.volume_bounces = 1
scene.cycles.pixel_filter_type = 'GAUSSIAN'
scene.cycles.sample_clamp_indirect = 0.0
scene.view_settings.view_transform = 'Standard'
bpy.context.view_layer.update()
